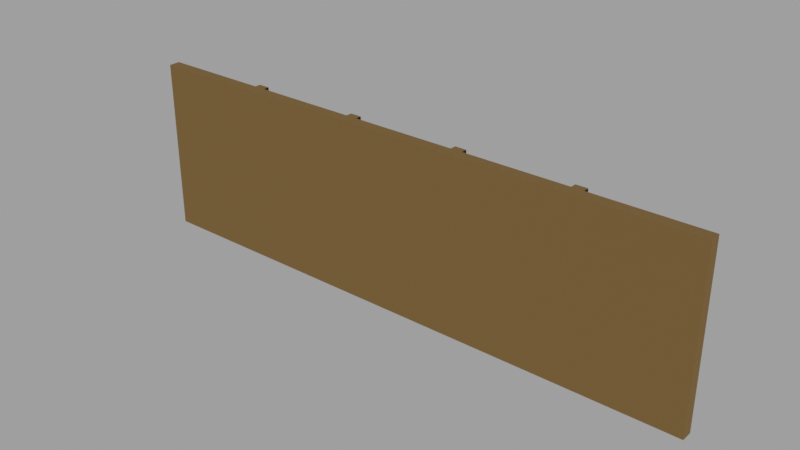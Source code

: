 # Source: ShopLV1.blend  (saved by Blender 2.90.8; exported with 4.5.12 LTS)
import bpy
from mathutils import Matrix  # noqa: F401  (used for matrix-valued properties, if any)

bpy.ops.wm.read_factory_settings(use_empty=True)
scene = bpy.context.scene
scene.name = 'Scene'

# ---- collections
col_collection = bpy.data.collections.new('Collection'); scene.collection.children.link(col_collection)

# ---- images (referenced by path relative to the original .blend; pixels are not part of the script)
import os
ASSET_DIR = os.environ.get("B2B_ASSET_DIR", "")  # directory of the original .blend (textures are referenced by path, not embedded)
HERE = os.path.dirname(os.path.abspath(__file__))  # packed textures are extracted next to this script under _unpacked/

def load_image(name, relpath, width, height, colorspace="sRGB"):
    """Load a texture the original file referenced (path relative to the .blend, or extracted next to this script)."""
    p = next((c for c in (os.path.join(HERE, relpath), os.path.join(ASSET_DIR, relpath)) if relpath and os.path.exists(c)), "")
    if p:
        img = bpy.data.images.load(p, check_existing=True)
        img.name = name
    else:  # same state as the original file: an image datablock whose file is absent (Cycles renders it pink)
        img = bpy.data.images.new(name, width, height)
        img.source = "FILE"
        img.filepath = "//" + (relpath or name)
    img.colorspace_settings.name = colorspace
    return img
img_wall_003 = load_image('Wall.003', 'Wall_Normal.png', 1024, 1024, 'sRGB')

# ---- materials (node trees are filled in below, after node groups)
mat_inside = bpy.data.materials.new('Inside')
mat_struts = bpy.data.materials.new('Struts')

# ---- material node trees
mat_inside.use_nodes = True; mat_inside.node_tree.nodes.clear()
_N = mat_inside.node_tree.nodes; _L = mat_inside.node_tree.links
n0 = _N.new('ShaderNodeOutputMaterial'); n0.name = 'Material Output'; n0.location = (650, 320)
n1 = _N.new('ShaderNodeBsdfPrincipled'); n1.name = 'Principled BSDF'; n1.location = (80, 300)
n1.distribution = 'GGX'
n1.subsurface_method = 'BURLEY'
n1.inputs[0].default_value = (0.4047, 0.2379, 0.085, 1.0)
n1.inputs[2].default_value = 1.0
n1.inputs[3].default_value = 1.45
n1.inputs[27].default_value = (0.0, 0.0, 0.0, 1.0)
n1.inputs[28].default_value = 1.0
n2 = _N.new('ShaderNodeTexImage'); n2.name = 'Image Texture'; n2.location = (-380, 300)
n2.image = img_wall_003
_L.new(n1.outputs[0], n0.inputs[0])
n0.is_active_output = True
mat_struts.use_nodes = True; mat_struts.node_tree.nodes.clear()
_N = mat_struts.node_tree.nodes; _L = mat_struts.node_tree.links
n0 = _N.new('ShaderNodeOutputMaterial'); n0.name = 'Material Output'; n0.location = (500, 320)
n1 = _N.new('ShaderNodeTexImage'); n1.name = 'Image Texture'; n1.location = (-500, 240)
n1.image = img_wall_003
n2 = _N.new('ShaderNodeBsdfPrincipled'); n2.name = 'Principled BSDF'; n2.location = (10, 300)
n2.distribution = 'GGX'
n2.subsurface_method = 'BURLEY'
n2.inputs[0].default_value = (0.04122, 0.0174, 0.006579, 1.0)
n2.inputs[2].default_value = 1.0
n2.inputs[3].default_value = 1.45
n2.inputs[27].default_value = (0.0, 0.0, 0.0, 1.0)
n2.inputs[28].default_value = 1.0
_L.new(n2.outputs[0], n0.inputs[0])
n0.is_active_output = True

# ---- world
world_world = bpy.data.worlds.new('World'); scene.world = world_world
world_world.use_nodes = True; world_world.node_tree.nodes.clear()
_N = world_world.node_tree.nodes; _L = world_world.node_tree.links
n0 = _N.new('ShaderNodeOutputWorld'); n0.name = 'World Output'; n0.location = (300, 300)
n1 = _N.new('ShaderNodeBackground'); n1.name = 'Background'; n1.location = (10, 300)
n1.inputs[0].default_value = (0.05088, 0.05088, 0.05088, 1.0)
n1.inputs[1].default_value = 6.7
_L.new(n1.outputs[0], n0.inputs[0])
n0.is_active_output = True
world_world.color = (0.05088, 0.05088, 0.05088)
world_world.use_sun_shadow = False
world_world.sun_shadow_jitter_overblur = 0.0

# ---- meshes
me_cube = bpy.data.meshes.new('Cube')
me_cube.from_pydata([(-5.0, -0.09783, -1.0), (-5.0, -0.09783, 2.0), (-5.0, 0.09783, -1.0), (-5.0, 0.09783, 2.0), (5.0, -0.09783, -1.0), (5.0, -0.09783, 2.0), (5.0, 0.09783, -1.0), (5.0, 0.09783, 2.0), (3.1, 0.09783, -1.0), (1.1, 0.09783, -1.0), (-0.9, 0.09783, -1.0), (-2.9, 0.09783, -1.0), (-2.9, 0.09783, 2.0), (-0.9, 0.09783, 2.0), (1.1, 0.09783, 2.0), (3.1, 0.09783, 2.0), (0.9, 0.09783, -1.0), (0.9, 0.09783, 2.0), (-1.1, 0.09783, -1.0), (-1.1, 0.09783, 2.0), (-3.1, 0.09783, -1.0), (-3.1, 0.09783, 2.0), (2.9, 0.09783, -1.0), (2.9, 0.09783, 2.0), (-3.1, 0.2, 2.0), (-2.9, 0.2, 2.0), (-1.1, 0.2, 2.0), (-0.9, 0.2, 2.0), (0.9, 0.2, 2.0), (1.1, 0.2, 2.0), (2.9, 0.2, 2.0), (3.1, 0.2, 2.0), (-2.9, 0.2, -1.0), (-0.9, 0.2, -1.0), (1.1, 0.2, -1.0), (3.1, 0.2, -1.0), (0.9, 0.2, -1.0), (-1.1, 0.2, -1.0), (-3.1, 0.2, -1.0), (2.9, 0.2, -1.0)], [], [(0, 1, 3, 2), (8, 15, 7, 6), (6, 7, 5, 4), (8, 22, 39, 35), (21, 12, 25, 24), (18, 19, 26, 37), (13, 10, 33, 27), (16, 17, 28, 36), (10, 13, 17, 16), (11, 12, 19, 18), (2, 3, 21, 20), (9, 14, 23, 22), (1, 0, 4, 5), (38, 24, 25, 32), (37, 26, 27, 33), (36, 28, 29, 34), (39, 30, 31, 35), (20, 21, 24, 38), (14, 9, 34, 29), (22, 23, 30, 39), (15, 8, 35, 31), (12, 11, 32, 25), (12, 21, 3, 1, 5, 7, 15, 23, 14, 17, 13, 19), (19, 13, 27, 26), (17, 14, 29, 28), (23, 15, 31, 30), (22, 8, 6, 4, 0, 2, 20, 11, 18, 10, 16, 9), (9, 16, 36, 34), (10, 18, 37, 33), (11, 20, 38, 32)])
me_cube.polygons.foreach_set('material_index', [0, 0, 0, 0, 0, 1, 1, 1, 0, 0, 0, 0, 0, 1, 1, 1, 1, 1, 1, 1, 1, 1, 0, 0, 0, 0, 0, 0, 0, 0])
_uv = me_cube.uv_layers.new(name='UVMap')
_uv.uv.foreach_set('vector', [0.1415, 0.5285, 6.078e-05, 0.5285, 6.08e-05, 0.5193, 0.1415, 0.5193, 0.1415, 0.09886, 6.073e-05, 0.09886, 6.071e-05, 0.009285, 0.1415, 0.009285, 0.1415, 0.009285, 6.071e-05, 0.009285, 6.072e-05, 6.067e-05, 0.1415, 6.067e-05, 0.1674, -0.4029, 0.1679, -0.3953, 0.1639, -0.3951, 0.1635, -0.4027, 0.2026, -0.4029, 0.203, -0.3953, 0.1991, -0.3951, 0.1987, -0.4027, 0.1415, 0.3258, 6.075e-05, 0.3258, 6.075e-05, 0.321, 0.1415, 0.321, 6.074e-05, 0.3067, 0.1415, 0.3067, 0.1415, 0.3115, 6.075e-05, 0.3115, 0.1415, 0.2218, 6.074e-05, 0.2218, 6.074e-05, 0.217, 0.1415, 0.217, 0.1415, 0.3067, 6.074e-05, 0.3067, 6.074e-05, 0.2218, 0.1415, 0.2218, 0.1415, 0.4106, 6.077e-05, 0.4106, 6.075e-05, 0.3258, 0.1415, 0.3258, 0.1415, 0.5193, 6.08e-05, 0.5193, 6.078e-05, 0.4297, 0.1415, 0.4297, 0.1415, 0.2028, 6.073e-05, 0.2028, 6.073e-05, 0.1179, 0.1415, 0.1179, 6.078e-05, 0.5285, 0.1415, 0.5285, 0.1415, 0.9999, 6.067e-05, 0.9999, 0.1415, 0.4249, 6.077e-05, 0.4249, 6.078e-05, 0.4154, 0.1415, 0.4154, 0.1415, 0.321, 6.075e-05, 0.321, 6.075e-05, 0.3115, 0.1415, 0.3115, 0.1415, 0.217, 6.074e-05, 0.217, 6.074e-05, 0.2076, 0.1415, 0.2076, 0.1415, 0.1131, 6.073e-05, 0.1131, 6.074e-05, 0.1037, 0.1415, 0.1037, 0.1415, 0.4297, 6.078e-05, 0.4297, 6.077e-05, 0.4249, 0.1415, 0.4249, 6.073e-05, 0.2028, 0.1415, 0.2028, 0.1415, 0.2076, 6.074e-05, 0.2076, 0.1415, 0.1179, 6.073e-05, 0.1179, 6.073e-05, 0.1131, 0.1415, 0.1131, 6.073e-05, 0.09886, 0.1415, 0.09886, 0.1415, 0.1037, 6.074e-05, 0.1037, 6.077e-05, 0.4106, 0.1415, 0.4106, 0.1415, 0.4154, 6.078e-05, 0.4154, 0.203, -0.3953, 0.2026, -0.4029, 0.2045, -0.4749, 0.2119, -0.4747, 0.2119, -0.09595, 0.2072, -0.0958, 0.2058, -0.141, 0.2056, -0.1504, 0.2045, -0.1971, 0.2045, -0.2512, 0.204, -0.3194, 0.2018, -0.3271, 0.2018, -0.3271, 0.204, -0.3194, 0.2001, -0.3183, 0.1979, -0.326, 0.2045, -0.2512, 0.2045, -0.1971, 0.1768, -0.1971, 0.1768, -0.2512, 0.2056, -0.1504, 0.2058, -0.141, 0.201, -0.1409, 0.2008, -0.1502, 0.1679, -0.3953, 0.1674, -0.4029, 0.1693, -0.4749, 0.1767, -0.4747, 0.1767, -0.09595, 0.172, -0.0958, 0.1706, -0.141, 0.1704, -0.1504, 0.1693, -0.1971, 0.1693, -0.2512, 0.1688, -0.3194, 0.1666, -0.3271, 0.1666, -0.3271, 0.1688, -0.3194, 0.1649, -0.3183, 0.1627, -0.326, 0.1693, -0.2512, 0.1693, -0.1971, 0.1416, -0.1971, 0.1416, -0.2512, 0.1704, -0.1504, 0.1706, -0.141, 0.1658, -0.1409, 0.1656, -0.1502])
me_cube.materials.append(mat_inside)
me_cube.materials.append(mat_struts)
me_cube.use_remesh_fix_poles = True
me_cube.use_remesh_preserve_attributes = False
me_cube.use_mirror_vertex_groups = False
me_cube.update()

# ---- objects
ob_empty = bpy.data.objects.new('Empty', None)
ob_cube = bpy.data.objects.new('Cube', me_cube)

# ---- transforms, parenting, visibility, modifiers, constraints
ob_empty.location = (0.0, 0.0, 0.0)
ob_empty.empty_display_type = 'IMAGE'
ob_empty.empty_display_size = 5.0
ob_empty.lineart.crease_threshold = 0.0
ob_cube.location = (0.0, 0.0, 1.0)
ob_cube.lineart.crease_threshold = 0.0

# ---- collection membership
col_collection.objects.link(ob_empty)
col_collection.objects.link(ob_cube)

# ---- scene / render settings (as saved in the file)
scene.frame_start = 1; scene.frame_end = 250; scene.frame_set(3)
scene.render.engine = 'CYCLES'
scene.cycles.use_denoising = False
scene.cycles.samples = 128
scene.cycles.sampling_pattern = 'TABULATED_SOBOL'
scene.cycles.use_adaptive_sampling = False
scene.cycles.use_light_tree = False
scene.cycles.bake_type = 'NORMAL'
scene.view_settings.view_transform = 'Filmic'
bpy.context.view_layer.update()

# ---- added for rendering (the .blend has no active camera): camera
cam_auto = bpy.data.cameras.new('AutoCamera')
cam_auto.lens = 50.0
cam_auto.sensor_width = 36.0
cam_auto.clip_end = 1000.0
ob_auto_camera = bpy.data.objects.new('AutoCamera', cam_auto)
scene.collection.objects.link(ob_auto_camera)
ob_auto_camera.location = (9.66356, -11.5452, 9.23085)
ob_auto_camera.rotation_euler = (1.09748, -7.21219e-08, 0.694738)
scene.camera = ob_auto_camera
bpy.context.view_layer.update()
